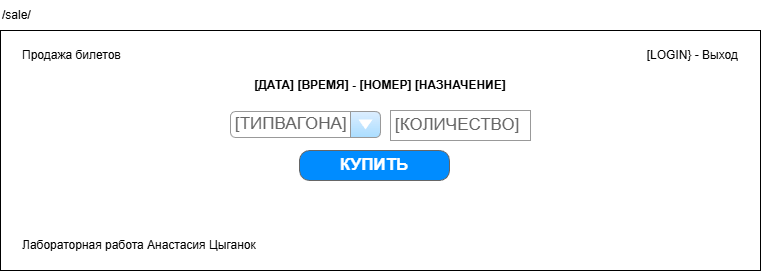

The diagram above was exported from draw.io. Its source (the exported page's mxGraphModel, read from the mxfile embedded in the PNG):
<mxGraphModel dx="1213" dy="828" grid="1" gridSize="10" guides="1" tooltips="1" connect="1" arrows="1" fold="1" page="1" pageScale="1" pageWidth="827" pageHeight="1169" math="0" shadow="0">
  <root>
    <mxCell id="0" />
    <mxCell id="1" parent="0" />
    <mxCell id="d6F8Oa2bqo3Kq_mHkQ4d-1" parent="1" style="rounded=0;whiteSpace=wrap;html=1;" value="" vertex="1">
      <mxGeometry height="240" width="760" x="40" y="40" as="geometry" />
    </mxCell>
    <mxCell id="d6F8Oa2bqo3Kq_mHkQ4d-2" parent="1" style="text;html=1;whiteSpace=wrap;strokeColor=none;fillColor=none;align=left;verticalAlign=middle;rounded=0;" value="/sale/" vertex="1">
      <mxGeometry height="30" width="760" x="40" y="10" as="geometry" />
    </mxCell>
    <mxCell id="d6F8Oa2bqo3Kq_mHkQ4d-3" parent="1" style="text;html=1;whiteSpace=wrap;strokeColor=none;fillColor=none;align=left;verticalAlign=middle;rounded=0;" value="Продажа билетов" vertex="1">
      <mxGeometry height="30" width="300" x="60" y="50" as="geometry" />
    </mxCell>
    <mxCell id="d6F8Oa2bqo3Kq_mHkQ4d-6" parent="1" style="text;html=1;whiteSpace=wrap;strokeColor=none;fillColor=none;align=left;verticalAlign=middle;rounded=0;" value="Лабораторная работа Анастасия Цыганок" vertex="1">
      <mxGeometry height="30" width="720" x="60" y="240" as="geometry" />
    </mxCell>
    <mxCell id="WIcm6q3vNuUCzehs70Gd-1" parent="1" style="text;html=1;whiteSpace=wrap;strokeColor=none;fillColor=none;align=right;verticalAlign=middle;rounded=0;" value="[LOGIN} - Выход" vertex="1">
      <mxGeometry height="30" width="170" x="610" y="50" as="geometry" />
    </mxCell>
    <mxCell id="DrBhfa_vrv1PNpl_yRev-35" parent="1" style="text;html=1;whiteSpace=wrap;strokeColor=none;fillColor=none;align=center;verticalAlign=middle;rounded=0;fontStyle=1" value="[ДАТА] [ВРЕМЯ] - [НОМЕР] [НАЗНАЧЕНИЕ]" vertex="1">
      <mxGeometry height="30" width="720" x="60" y="80" as="geometry" />
    </mxCell>
    <mxCell id="DrBhfa_vrv1PNpl_yRev-51" parent="1" style="strokeWidth=1;shadow=0;dashed=0;align=center;html=1;shape=mxgraph.mockup.forms.comboBox;strokeColor=#999999;fillColor=#ddeeff;align=left;fillColor2=#aaddff;mainText=;fontColor=#666666;fontSize=17;spacingLeft=3;fontStyle=0" value="[ТИПВАГОНА]" vertex="1">
      <mxGeometry height="26" width="150" x="270" y="121" as="geometry" />
    </mxCell>
    <mxCell id="DrBhfa_vrv1PNpl_yRev-53" parent="1" style="strokeWidth=1;shadow=0;dashed=0;align=center;html=1;shape=mxgraph.mockup.forms.pwField;strokeColor=#999999;mainText=;align=left;fontColor=#666666;fontSize=17;spacingLeft=3;" value="[КОЛИЧЕСТВО]" vertex="1">
      <mxGeometry height="30" width="140" x="430" y="120" as="geometry" />
    </mxCell>
    <mxCell id="DrBhfa_vrv1PNpl_yRev-55" parent="1" style="strokeWidth=1;shadow=0;dashed=0;align=center;html=1;shape=mxgraph.mockup.buttons.button;strokeColor=#666666;fontColor=#ffffff;mainText=;buttonStyle=round;fontSize=17;fontStyle=1;fillColor=#008cff;whiteSpace=wrap;" value="КУПИТЬ" vertex="1">
      <mxGeometry height="30" width="150" x="339" y="160" as="geometry" />
    </mxCell>
  </root>
</mxGraphModel>